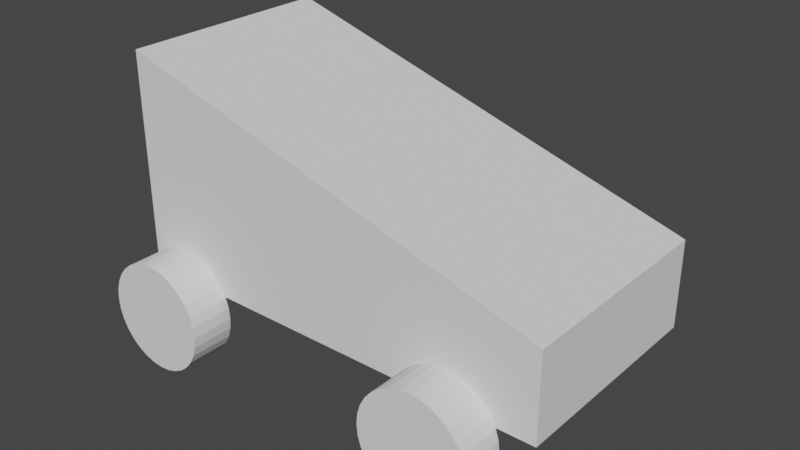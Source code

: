 # Source: Box.blend  (saved by Blender 3.0.42; exported with 4.5.12 LTS)
import bpy
from mathutils import Matrix  # noqa: F401  (used for matrix-valued properties, if any)

bpy.ops.wm.read_factory_settings(use_empty=True)
scene = bpy.context.scene
scene.name = 'Scene'

# ---- collections
col_collection = bpy.data.collections.new('Collection'); scene.collection.children.link(col_collection)
col_mesh = bpy.data.collections.new('Mesh'); scene.collection.children.link(col_mesh)
col_rig = bpy.data.collections.new('Rig'); scene.collection.children.link(col_rig)
col_collision = bpy.data.collections.new('Collision'); scene.collection.children.link(col_collision)
col_extras = bpy.data.collections.new('Extras'); scene.collection.children.link(col_extras)

# ---- world
world_world = bpy.data.worlds.new('World'); scene.world = world_world
world_world.use_nodes = True; world_world.node_tree.nodes.clear()
_N = world_world.node_tree.nodes; _L = world_world.node_tree.links
n0 = _N.new('ShaderNodeOutputWorld'); n0.name = 'World Output'; n0.location = (300, 300)
n1 = _N.new('ShaderNodeBackground'); n1.name = 'Background'; n1.location = (10, 300)
n1.inputs[0].default_value = (0.05088, 0.05088, 0.05088, 1.0)
_L.new(n1.outputs[0], n0.inputs[0])
n0.is_active_output = True
world_world.color = (0.05088, 0.05088, 0.05088)
world_world.use_sun_shadow = False
world_world.sun_shadow_jitter_overblur = 0.0

# ---- meshes
me_cube_001 = bpy.data.meshes.new('Cube.001')
me_cube_001.from_pydata([(-200.0, -100.0, -100.0), (-200.0, -100.0, 100.0), (-200.0, 100.0, -100.0), (-200.0, 100.0, 100.0), (200.0, -100.0, -100.0), (200.0, -100.0, -20.0), (200.0, 100.0, -100.0), (200.0, 100.0, -20.0)], [], [(0, 1, 3, 2), (2, 3, 7, 6), (6, 7, 5, 4), (4, 5, 1, 0), (2, 6, 4, 0), (7, 3, 1, 5)])
_uv = me_cube_001.uv_layers.new(name='UVMap')
_uv.uv.foreach_set('vector', [0.375, 0.0, 0.625, 0.0, 0.625, 0.25, 0.375, 0.25, 0.375, 0.25, 0.625, 0.25, 0.625, 0.5, 0.375, 0.5, 0.375, 0.5, 0.625, 0.5, 0.625, 0.75, 0.375, 0.75, 0.375, 0.75, 0.625, 0.75, 0.625, 1.0, 0.375, 1.0, 0.125, 0.5, 0.375, 0.5, 0.375, 0.75, 0.125, 0.75, 0.625, 0.5, 0.875, 0.5, 0.875, 0.75, 0.625, 0.75])
me_cube_001.use_remesh_fix_poles = True
me_cube_001.use_remesh_preserve_attributes = False
me_cube_001.update()
me_cylinder = bpy.data.meshes.new('Cylinder')
me_cylinder.from_pydata([(0.0, 20.0, 50.0), (0.0, -20.0, 50.0), (9.755, 20.0, 49.04), (9.755, -20.0, 49.04), (19.13, 20.0, 46.19), (19.13, -20.0, 46.19), (27.78, 20.0, 41.57), (27.78, -20.0, 41.57), (35.36, 20.0, 35.36), (35.36, -20.0, 35.36), (41.57, 20.0, 27.78), (41.57, -20.0, 27.78), (46.19, 20.0, 19.13), (46.19, -20.0, 19.13), (49.04, 20.0, 9.755), (49.04, -20.0, 9.755), (50.0, 20.0, -1.311e-06), (50.0, -20.0, -3.06e-06), (49.04, 20.0, -9.755), (49.04, -20.0, -9.755), (46.19, 20.0, -19.13), (46.19, -20.0, -19.13), (41.57, 20.0, -27.78), (41.57, -20.0, -27.78), (35.36, 20.0, -35.36), (35.36, -20.0, -35.36), (27.78, 20.0, -41.57), (27.78, -20.0, -41.57), (19.13, 20.0, -46.19), (19.13, -20.0, -46.19), (9.755, 20.0, -49.04), (9.755, -20.0, -49.04), (-4.371e-06, 20.0, -50.0), (-4.371e-06, -20.0, -50.0), (-9.755, 20.0, -49.04), (-9.755, -20.0, -49.04), (-19.13, 20.0, -46.19), (-19.13, -20.0, -46.19), (-27.78, 20.0, -41.57), (-27.78, -20.0, -41.57), (-35.36, 20.0, -35.36), (-35.36, -20.0, -35.36), (-41.57, 20.0, -27.78), (-41.57, -20.0, -27.78), (-46.19, 20.0, -19.13), (-46.19, -20.0, -19.13), (-49.04, 20.0, -9.755), (-49.04, -20.0, -9.755), (-50.0, 20.0, 1.47e-06), (-50.0, -20.0, -2.78e-07), (-49.04, 20.0, 9.755), (-49.04, -20.0, 9.755), (-46.19, 20.0, 19.13), (-46.19, -20.0, 19.13), (-41.57, 20.0, 27.78), (-41.57, -20.0, 27.78), (-35.36, 20.0, 35.36), (-35.36, -20.0, 35.36), (-27.78, 20.0, 41.57), (-27.78, -20.0, 41.57), (-19.13, 20.0, 46.19), (-19.13, -20.0, 46.19), (-9.755, 20.0, 49.04), (-9.755, -20.0, 49.04)], [], [(0, 1, 3, 2), (2, 3, 5, 4), (4, 5, 7, 6), (6, 7, 9, 8), (8, 9, 11, 10), (10, 11, 13, 12), (12, 13, 15, 14), (14, 15, 17, 16), (16, 17, 19, 18), (18, 19, 21, 20), (20, 21, 23, 22), (22, 23, 25, 24), (24, 25, 27, 26), (26, 27, 29, 28), (28, 29, 31, 30), (30, 31, 33, 32), (32, 33, 35, 34), (34, 35, 37, 36), (36, 37, 39, 38), (38, 39, 41, 40), (40, 41, 43, 42), (42, 43, 45, 44), (44, 45, 47, 46), (46, 47, 49, 48), (48, 49, 51, 50), (50, 51, 53, 52), (52, 53, 55, 54), (54, 55, 57, 56), (56, 57, 59, 58), (58, 59, 61, 60), (3, 1, 63, 61, 59, 57, 55, 53, 51, 49, 47, 45, 43, 41, 39, 37, 35, 33, 31, 29, 27, 25, 23, 21, 19, 17, 15, 13, 11, 9, 7, 5), (60, 61, 63, 62), (62, 63, 1, 0), (0, 2, 4, 6, 8, 10, 12, 14, 16, 18, 20, 22, 24, 26, 28, 30, 32, 34, 36, 38, 40, 42, 44, 46, 48, 50, 52, 54, 56, 58, 60, 62)])
_uv = me_cylinder.uv_layers.new(name='UVMap')
_uv.uv.foreach_set('vector', [1.0, 0.5, 1.0, 1.0, 0.9688, 1.0, 0.9688, 0.5, 0.9688, 0.5, 0.9688, 1.0, 0.9375, 1.0, 0.9375, 0.5, 0.9375, 0.5, 0.9375, 1.0, 0.9062, 1.0, 0.9062, 0.5, 0.9062, 0.5, 0.9062, 1.0, 0.875, 1.0, 0.875, 0.5, 0.875, 0.5, 0.875, 1.0, 0.8438, 1.0, 0.8438, 0.5, 0.8438, 0.5, 0.8438, 1.0, 0.8125, 1.0, 0.8125, 0.5, 0.8125, 0.5, 0.8125, 1.0, 0.7812, 1.0, 0.7812, 0.5, 0.7812, 0.5, 0.7812, 1.0, 0.75, 1.0, 0.75, 0.5, 0.75, 0.5, 0.75, 1.0, 0.7188, 1.0, 0.7188, 0.5, 0.7188, 0.5, 0.7188, 1.0, 0.6875, 1.0, 0.6875, 0.5, 0.6875, 0.5, 0.6875, 1.0, 0.6562, 1.0, 0.6562, 0.5, 0.6562, 0.5, 0.6562, 1.0, 0.625, 1.0, 0.625, 0.5, 0.625, 0.5, 0.625, 1.0, 0.5938, 1.0, 0.5938, 0.5, 0.5938, 0.5, 0.5938, 1.0, 0.5625, 1.0, 0.5625, 0.5, 0.5625, 0.5, 0.5625, 1.0, 0.5312, 1.0, 0.5312, 0.5, 0.5312, 0.5, 0.5312, 1.0, 0.5, 1.0, 0.5, 0.5, 0.5, 0.5, 0.5, 1.0, 0.4688, 1.0, 0.4688, 0.5, 0.4688, 0.5, 0.4688, 1.0, 0.4375, 1.0, 0.4375, 0.5, 0.4375, 0.5, 0.4375, 1.0, 0.4062, 1.0, 0.4062, 0.5, 0.4062, 0.5, 0.4062, 1.0, 0.375, 1.0, 0.375, 0.5, 0.375, 0.5, 0.375, 1.0, 0.3438, 1.0, 0.3438, 0.5, 0.3438, 0.5, 0.3438, 1.0, 0.3125, 1.0, 0.3125, 0.5, 0.3125, 0.5, 0.3125, 1.0, 0.2812, 1.0, 0.2812, 0.5, 0.2812, 0.5, 0.2812, 1.0, 0.25, 1.0, 0.25, 0.5, 0.25, 0.5, 0.25, 1.0, 0.2188, 1.0, 0.2188, 0.5, 0.2188, 0.5, 0.2188, 1.0, 0.1875, 1.0, 0.1875, 0.5, 0.1875, 0.5, 0.1875, 1.0, 0.1562, 1.0, 0.1562, 0.5, 0.1562, 0.5, 0.1562, 1.0, 0.125, 1.0, 0.125, 0.5, 0.125, 0.5, 0.125, 1.0, 0.09375, 1.0, 0.09375, 0.5, 0.09375, 0.5, 0.09375, 1.0, 0.0625, 1.0, 0.0625, 0.5, 0.2968, 0.4854, 0.25, 0.49, 0.2032, 0.4854, 0.1582, 0.4717, 0.1167, 0.4496, 0.08029, 0.4197, 0.05045, 0.3833, 0.02827, 0.3418, 0.01461, 0.2968, 0.01, 0.25, 0.01461, 0.2032, 0.02827, 0.1582, 0.05045, 0.1167, 0.08029, 0.08029, 0.1167, 0.05045, 0.1582, 0.02827, 0.2032, 0.01461, 0.25, 0.01, 0.2968, 0.01461, 0.3418, 0.02827, 0.3833, 0.05045, 0.4197, 0.08029, 0.4496, 0.1167, 0.4717, 0.1582, 0.4854, 0.2032, 0.49, 0.25, 0.4854, 0.2968, 0.4717, 0.3418, 0.4496, 0.3833, 0.4197, 0.4197, 0.3833, 0.4496, 0.3418, 0.4717, 0.0625, 0.5, 0.0625, 1.0, 0.03125, 1.0, 0.03125, 0.5, 0.03125, 0.5, 0.03125, 1.0, 0.0, 1.0, 0.0, 0.5, 0.75, 0.49, 0.7968, 0.4854, 0.8418, 0.4717, 0.8833, 0.4496, 0.9197, 0.4197, 0.9496, 0.3833, 0.9717, 0.3418, 0.9854, 0.2968, 0.99, 0.25, 0.9854, 0.2032, 0.9717, 0.1582, 0.9496, 0.1167, 0.9197, 0.08029, 0.8833, 0.05045, 0.8418, 0.02827, 0.7968, 0.01461, 0.75, 0.01, 0.7032, 0.01461, 0.6582, 0.02827, 0.6167, 0.05045, 0.5803, 0.08029, 0.5504, 0.1167, 0.5283, 0.1582, 0.5146, 0.2032, 0.51, 0.25, 0.5146, 0.2968, 0.5283, 0.3418, 0.5504, 0.3833, 0.5803, 0.4197, 0.6167, 0.4496, 0.6582, 0.4717, 0.7032, 0.4854])
me_cylinder.use_remesh_fix_poles = True
me_cylinder.use_remesh_preserve_attributes = False
me_cylinder.update()
me_cylinder_001 = bpy.data.meshes.new('Cylinder.001')
me_cylinder_001.from_pydata([(0.0, 20.0, 50.0), (0.0, -20.0, 50.0), (9.755, 20.0, 49.04), (9.755, -20.0, 49.04), (19.13, 20.0, 46.19), (19.13, -20.0, 46.19), (27.78, 20.0, 41.57), (27.78, -20.0, 41.57), (35.36, 20.0, 35.36), (35.36, -20.0, 35.36), (41.57, 20.0, 27.78), (41.57, -20.0, 27.78), (46.19, 20.0, 19.13), (46.19, -20.0, 19.13), (49.04, 20.0, 9.755), (49.04, -20.0, 9.755), (50.0, 20.0, -1.311e-06), (50.0, -20.0, -3.06e-06), (49.04, 20.0, -9.755), (49.04, -20.0, -9.755), (46.19, 20.0, -19.13), (46.19, -20.0, -19.13), (41.57, 20.0, -27.78), (41.57, -20.0, -27.78), (35.36, 20.0, -35.36), (35.36, -20.0, -35.36), (27.78, 20.0, -41.57), (27.78, -20.0, -41.57), (19.13, 20.0, -46.19), (19.13, -20.0, -46.19), (9.755, 20.0, -49.04), (9.755, -20.0, -49.04), (-4.371e-06, 20.0, -50.0), (-4.371e-06, -20.0, -50.0), (-9.755, 20.0, -49.04), (-9.755, -20.0, -49.04), (-19.13, 20.0, -46.19), (-19.13, -20.0, -46.19), (-27.78, 20.0, -41.57), (-27.78, -20.0, -41.57), (-35.36, 20.0, -35.36), (-35.36, -20.0, -35.36), (-41.57, 20.0, -27.78), (-41.57, -20.0, -27.78), (-46.19, 20.0, -19.13), (-46.19, -20.0, -19.13), (-49.04, 20.0, -9.755), (-49.04, -20.0, -9.755), (-50.0, 20.0, 1.47e-06), (-50.0, -20.0, -2.78e-07), (-49.04, 20.0, 9.755), (-49.04, -20.0, 9.755), (-46.19, 20.0, 19.13), (-46.19, -20.0, 19.13), (-41.57, 20.0, 27.78), (-41.57, -20.0, 27.78), (-35.36, 20.0, 35.36), (-35.36, -20.0, 35.36), (-27.78, 20.0, 41.57), (-27.78, -20.0, 41.57), (-19.13, 20.0, 46.19), (-19.13, -20.0, 46.19), (-9.755, 20.0, 49.04), (-9.755, -20.0, 49.04)], [], [(0, 1, 3, 2), (2, 3, 5, 4), (4, 5, 7, 6), (6, 7, 9, 8), (8, 9, 11, 10), (10, 11, 13, 12), (12, 13, 15, 14), (14, 15, 17, 16), (16, 17, 19, 18), (18, 19, 21, 20), (20, 21, 23, 22), (22, 23, 25, 24), (24, 25, 27, 26), (26, 27, 29, 28), (28, 29, 31, 30), (30, 31, 33, 32), (32, 33, 35, 34), (34, 35, 37, 36), (36, 37, 39, 38), (38, 39, 41, 40), (40, 41, 43, 42), (42, 43, 45, 44), (44, 45, 47, 46), (46, 47, 49, 48), (48, 49, 51, 50), (50, 51, 53, 52), (52, 53, 55, 54), (54, 55, 57, 56), (56, 57, 59, 58), (58, 59, 61, 60), (3, 1, 63, 61, 59, 57, 55, 53, 51, 49, 47, 45, 43, 41, 39, 37, 35, 33, 31, 29, 27, 25, 23, 21, 19, 17, 15, 13, 11, 9, 7, 5), (60, 61, 63, 62), (62, 63, 1, 0), (0, 2, 4, 6, 8, 10, 12, 14, 16, 18, 20, 22, 24, 26, 28, 30, 32, 34, 36, 38, 40, 42, 44, 46, 48, 50, 52, 54, 56, 58, 60, 62)])
_uv = me_cylinder_001.uv_layers.new(name='UVMap')
_uv.uv.foreach_set('vector', [1.0, 0.5, 1.0, 1.0, 0.9688, 1.0, 0.9688, 0.5, 0.9688, 0.5, 0.9688, 1.0, 0.9375, 1.0, 0.9375, 0.5, 0.9375, 0.5, 0.9375, 1.0, 0.9062, 1.0, 0.9062, 0.5, 0.9062, 0.5, 0.9062, 1.0, 0.875, 1.0, 0.875, 0.5, 0.875, 0.5, 0.875, 1.0, 0.8438, 1.0, 0.8438, 0.5, 0.8438, 0.5, 0.8438, 1.0, 0.8125, 1.0, 0.8125, 0.5, 0.8125, 0.5, 0.8125, 1.0, 0.7812, 1.0, 0.7812, 0.5, 0.7812, 0.5, 0.7812, 1.0, 0.75, 1.0, 0.75, 0.5, 0.75, 0.5, 0.75, 1.0, 0.7188, 1.0, 0.7188, 0.5, 0.7188, 0.5, 0.7188, 1.0, 0.6875, 1.0, 0.6875, 0.5, 0.6875, 0.5, 0.6875, 1.0, 0.6562, 1.0, 0.6562, 0.5, 0.6562, 0.5, 0.6562, 1.0, 0.625, 1.0, 0.625, 0.5, 0.625, 0.5, 0.625, 1.0, 0.5938, 1.0, 0.5938, 0.5, 0.5938, 0.5, 0.5938, 1.0, 0.5625, 1.0, 0.5625, 0.5, 0.5625, 0.5, 0.5625, 1.0, 0.5312, 1.0, 0.5312, 0.5, 0.5312, 0.5, 0.5312, 1.0, 0.5, 1.0, 0.5, 0.5, 0.5, 0.5, 0.5, 1.0, 0.4688, 1.0, 0.4688, 0.5, 0.4688, 0.5, 0.4688, 1.0, 0.4375, 1.0, 0.4375, 0.5, 0.4375, 0.5, 0.4375, 1.0, 0.4062, 1.0, 0.4062, 0.5, 0.4062, 0.5, 0.4062, 1.0, 0.375, 1.0, 0.375, 0.5, 0.375, 0.5, 0.375, 1.0, 0.3438, 1.0, 0.3438, 0.5, 0.3438, 0.5, 0.3438, 1.0, 0.3125, 1.0, 0.3125, 0.5, 0.3125, 0.5, 0.3125, 1.0, 0.2812, 1.0, 0.2812, 0.5, 0.2812, 0.5, 0.2812, 1.0, 0.25, 1.0, 0.25, 0.5, 0.25, 0.5, 0.25, 1.0, 0.2188, 1.0, 0.2188, 0.5, 0.2188, 0.5, 0.2188, 1.0, 0.1875, 1.0, 0.1875, 0.5, 0.1875, 0.5, 0.1875, 1.0, 0.1562, 1.0, 0.1562, 0.5, 0.1562, 0.5, 0.1562, 1.0, 0.125, 1.0, 0.125, 0.5, 0.125, 0.5, 0.125, 1.0, 0.09375, 1.0, 0.09375, 0.5, 0.09375, 0.5, 0.09375, 1.0, 0.0625, 1.0, 0.0625, 0.5, 0.2968, 0.4854, 0.25, 0.49, 0.2032, 0.4854, 0.1582, 0.4717, 0.1167, 0.4496, 0.08029, 0.4197, 0.05045, 0.3833, 0.02827, 0.3418, 0.01461, 0.2968, 0.01, 0.25, 0.01461, 0.2032, 0.02827, 0.1582, 0.05045, 0.1167, 0.08029, 0.08029, 0.1167, 0.05045, 0.1582, 0.02827, 0.2032, 0.01461, 0.25, 0.01, 0.2968, 0.01461, 0.3418, 0.02827, 0.3833, 0.05045, 0.4197, 0.08029, 0.4496, 0.1167, 0.4717, 0.1582, 0.4854, 0.2032, 0.49, 0.25, 0.4854, 0.2968, 0.4717, 0.3418, 0.4496, 0.3833, 0.4197, 0.4197, 0.3833, 0.4496, 0.3418, 0.4717, 0.0625, 0.5, 0.0625, 1.0, 0.03125, 1.0, 0.03125, 0.5, 0.03125, 0.5, 0.03125, 1.0, 0.0, 1.0, 0.0, 0.5, 0.75, 0.49, 0.7968, 0.4854, 0.8418, 0.4717, 0.8833, 0.4496, 0.9197, 0.4197, 0.9496, 0.3833, 0.9717, 0.3418, 0.9854, 0.2968, 0.99, 0.25, 0.9854, 0.2032, 0.9717, 0.1582, 0.9496, 0.1167, 0.9197, 0.08029, 0.8833, 0.05045, 0.8418, 0.02827, 0.7968, 0.01461, 0.75, 0.01, 0.7032, 0.01461, 0.6582, 0.02827, 0.6167, 0.05045, 0.5803, 0.08029, 0.5504, 0.1167, 0.5283, 0.1582, 0.5146, 0.2032, 0.51, 0.25, 0.5146, 0.2968, 0.5283, 0.3418, 0.5504, 0.3833, 0.5803, 0.4197, 0.6167, 0.4496, 0.6582, 0.4717, 0.7032, 0.4854])
me_cylinder_001.use_remesh_fix_poles = True
me_cylinder_001.use_remesh_preserve_attributes = False
me_cylinder_001.update()
me_cylinder_002 = bpy.data.meshes.new('Cylinder.002')
me_cylinder_002.from_pydata([(0.0, 20.0, 50.0), (0.0, -20.0, 50.0), (9.755, 20.0, 49.04), (9.755, -20.0, 49.04), (19.13, 20.0, 46.19), (19.13, -20.0, 46.19), (27.78, 20.0, 41.57), (27.78, -20.0, 41.57), (35.36, 20.0, 35.36), (35.36, -20.0, 35.36), (41.57, 20.0, 27.78), (41.57, -20.0, 27.78), (46.19, 20.0, 19.13), (46.19, -20.0, 19.13), (49.04, 20.0, 9.755), (49.04, -20.0, 9.755), (50.0, 20.0, -1.311e-06), (50.0, -20.0, -3.06e-06), (49.04, 20.0, -9.755), (49.04, -20.0, -9.755), (46.19, 20.0, -19.13), (46.19, -20.0, -19.13), (41.57, 20.0, -27.78), (41.57, -20.0, -27.78), (35.36, 20.0, -35.36), (35.36, -20.0, -35.36), (27.78, 20.0, -41.57), (27.78, -20.0, -41.57), (19.13, 20.0, -46.19), (19.13, -20.0, -46.19), (9.755, 20.0, -49.04), (9.755, -20.0, -49.04), (-4.371e-06, 20.0, -50.0), (-4.371e-06, -20.0, -50.0), (-9.755, 20.0, -49.04), (-9.755, -20.0, -49.04), (-19.13, 20.0, -46.19), (-19.13, -20.0, -46.19), (-27.78, 20.0, -41.57), (-27.78, -20.0, -41.57), (-35.36, 20.0, -35.36), (-35.36, -20.0, -35.36), (-41.57, 20.0, -27.78), (-41.57, -20.0, -27.78), (-46.19, 20.0, -19.13), (-46.19, -20.0, -19.13), (-49.04, 20.0, -9.755), (-49.04, -20.0, -9.755), (-50.0, 20.0, 1.47e-06), (-50.0, -20.0, -2.78e-07), (-49.04, 20.0, 9.755), (-49.04, -20.0, 9.755), (-46.19, 20.0, 19.13), (-46.19, -20.0, 19.13), (-41.57, 20.0, 27.78), (-41.57, -20.0, 27.78), (-35.36, 20.0, 35.36), (-35.36, -20.0, 35.36), (-27.78, 20.0, 41.57), (-27.78, -20.0, 41.57), (-19.13, 20.0, 46.19), (-19.13, -20.0, 46.19), (-9.755, 20.0, 49.04), (-9.755, -20.0, 49.04)], [], [(0, 1, 3, 2), (2, 3, 5, 4), (4, 5, 7, 6), (6, 7, 9, 8), (8, 9, 11, 10), (10, 11, 13, 12), (12, 13, 15, 14), (14, 15, 17, 16), (16, 17, 19, 18), (18, 19, 21, 20), (20, 21, 23, 22), (22, 23, 25, 24), (24, 25, 27, 26), (26, 27, 29, 28), (28, 29, 31, 30), (30, 31, 33, 32), (32, 33, 35, 34), (34, 35, 37, 36), (36, 37, 39, 38), (38, 39, 41, 40), (40, 41, 43, 42), (42, 43, 45, 44), (44, 45, 47, 46), (46, 47, 49, 48), (48, 49, 51, 50), (50, 51, 53, 52), (52, 53, 55, 54), (54, 55, 57, 56), (56, 57, 59, 58), (58, 59, 61, 60), (3, 1, 63, 61, 59, 57, 55, 53, 51, 49, 47, 45, 43, 41, 39, 37, 35, 33, 31, 29, 27, 25, 23, 21, 19, 17, 15, 13, 11, 9, 7, 5), (60, 61, 63, 62), (62, 63, 1, 0), (0, 2, 4, 6, 8, 10, 12, 14, 16, 18, 20, 22, 24, 26, 28, 30, 32, 34, 36, 38, 40, 42, 44, 46, 48, 50, 52, 54, 56, 58, 60, 62)])
_uv = me_cylinder_002.uv_layers.new(name='UVMap')
_uv.uv.foreach_set('vector', [1.0, 0.5, 1.0, 1.0, 0.9688, 1.0, 0.9688, 0.5, 0.9688, 0.5, 0.9688, 1.0, 0.9375, 1.0, 0.9375, 0.5, 0.9375, 0.5, 0.9375, 1.0, 0.9062, 1.0, 0.9062, 0.5, 0.9062, 0.5, 0.9062, 1.0, 0.875, 1.0, 0.875, 0.5, 0.875, 0.5, 0.875, 1.0, 0.8438, 1.0, 0.8438, 0.5, 0.8438, 0.5, 0.8438, 1.0, 0.8125, 1.0, 0.8125, 0.5, 0.8125, 0.5, 0.8125, 1.0, 0.7812, 1.0, 0.7812, 0.5, 0.7812, 0.5, 0.7812, 1.0, 0.75, 1.0, 0.75, 0.5, 0.75, 0.5, 0.75, 1.0, 0.7188, 1.0, 0.7188, 0.5, 0.7188, 0.5, 0.7188, 1.0, 0.6875, 1.0, 0.6875, 0.5, 0.6875, 0.5, 0.6875, 1.0, 0.6562, 1.0, 0.6562, 0.5, 0.6562, 0.5, 0.6562, 1.0, 0.625, 1.0, 0.625, 0.5, 0.625, 0.5, 0.625, 1.0, 0.5938, 1.0, 0.5938, 0.5, 0.5938, 0.5, 0.5938, 1.0, 0.5625, 1.0, 0.5625, 0.5, 0.5625, 0.5, 0.5625, 1.0, 0.5312, 1.0, 0.5312, 0.5, 0.5312, 0.5, 0.5312, 1.0, 0.5, 1.0, 0.5, 0.5, 0.5, 0.5, 0.5, 1.0, 0.4688, 1.0, 0.4688, 0.5, 0.4688, 0.5, 0.4688, 1.0, 0.4375, 1.0, 0.4375, 0.5, 0.4375, 0.5, 0.4375, 1.0, 0.4062, 1.0, 0.4062, 0.5, 0.4062, 0.5, 0.4062, 1.0, 0.375, 1.0, 0.375, 0.5, 0.375, 0.5, 0.375, 1.0, 0.3438, 1.0, 0.3438, 0.5, 0.3438, 0.5, 0.3438, 1.0, 0.3125, 1.0, 0.3125, 0.5, 0.3125, 0.5, 0.3125, 1.0, 0.2812, 1.0, 0.2812, 0.5, 0.2812, 0.5, 0.2812, 1.0, 0.25, 1.0, 0.25, 0.5, 0.25, 0.5, 0.25, 1.0, 0.2188, 1.0, 0.2188, 0.5, 0.2188, 0.5, 0.2188, 1.0, 0.1875, 1.0, 0.1875, 0.5, 0.1875, 0.5, 0.1875, 1.0, 0.1562, 1.0, 0.1562, 0.5, 0.1562, 0.5, 0.1562, 1.0, 0.125, 1.0, 0.125, 0.5, 0.125, 0.5, 0.125, 1.0, 0.09375, 1.0, 0.09375, 0.5, 0.09375, 0.5, 0.09375, 1.0, 0.0625, 1.0, 0.0625, 0.5, 0.2968, 0.4854, 0.25, 0.49, 0.2032, 0.4854, 0.1582, 0.4717, 0.1167, 0.4496, 0.08029, 0.4197, 0.05045, 0.3833, 0.02827, 0.3418, 0.01461, 0.2968, 0.01, 0.25, 0.01461, 0.2032, 0.02827, 0.1582, 0.05045, 0.1167, 0.08029, 0.08029, 0.1167, 0.05045, 0.1582, 0.02827, 0.2032, 0.01461, 0.25, 0.01, 0.2968, 0.01461, 0.3418, 0.02827, 0.3833, 0.05045, 0.4197, 0.08029, 0.4496, 0.1167, 0.4717, 0.1582, 0.4854, 0.2032, 0.49, 0.25, 0.4854, 0.2968, 0.4717, 0.3418, 0.4496, 0.3833, 0.4197, 0.4197, 0.3833, 0.4496, 0.3418, 0.4717, 0.0625, 0.5, 0.0625, 1.0, 0.03125, 1.0, 0.03125, 0.5, 0.03125, 0.5, 0.03125, 1.0, 0.0, 1.0, 0.0, 0.5, 0.75, 0.49, 0.7968, 0.4854, 0.8418, 0.4717, 0.8833, 0.4496, 0.9197, 0.4197, 0.9496, 0.3833, 0.9717, 0.3418, 0.9854, 0.2968, 0.99, 0.25, 0.9854, 0.2032, 0.9717, 0.1582, 0.9496, 0.1167, 0.9197, 0.08029, 0.8833, 0.05045, 0.8418, 0.02827, 0.7968, 0.01461, 0.75, 0.01, 0.7032, 0.01461, 0.6582, 0.02827, 0.6167, 0.05045, 0.5803, 0.08029, 0.5504, 0.1167, 0.5283, 0.1582, 0.5146, 0.2032, 0.51, 0.25, 0.5146, 0.2968, 0.5283, 0.3418, 0.5504, 0.3833, 0.5803, 0.4197, 0.6167, 0.4496, 0.6582, 0.4717, 0.7032, 0.4854])
me_cylinder_002.use_remesh_fix_poles = True
me_cylinder_002.use_remesh_preserve_attributes = False
me_cylinder_002.update()
me_cylinder_003 = bpy.data.meshes.new('Cylinder.003')
me_cylinder_003.from_pydata([(0.0, 20.0, 50.0), (0.0, -20.0, 50.0), (9.755, 20.0, 49.04), (9.755, -20.0, 49.04), (19.13, 20.0, 46.19), (19.13, -20.0, 46.19), (27.78, 20.0, 41.57), (27.78, -20.0, 41.57), (35.36, 20.0, 35.36), (35.36, -20.0, 35.36), (41.57, 20.0, 27.78), (41.57, -20.0, 27.78), (46.19, 20.0, 19.13), (46.19, -20.0, 19.13), (49.04, 20.0, 9.755), (49.04, -20.0, 9.755), (50.0, 20.0, -1.311e-06), (50.0, -20.0, -3.06e-06), (49.04, 20.0, -9.755), (49.04, -20.0, -9.755), (46.19, 20.0, -19.13), (46.19, -20.0, -19.13), (41.57, 20.0, -27.78), (41.57, -20.0, -27.78), (35.36, 20.0, -35.36), (35.36, -20.0, -35.36), (27.78, 20.0, -41.57), (27.78, -20.0, -41.57), (19.13, 20.0, -46.19), (19.13, -20.0, -46.19), (9.755, 20.0, -49.04), (9.755, -20.0, -49.04), (-4.371e-06, 20.0, -50.0), (-4.371e-06, -20.0, -50.0), (-9.755, 20.0, -49.04), (-9.755, -20.0, -49.04), (-19.13, 20.0, -46.19), (-19.13, -20.0, -46.19), (-27.78, 20.0, -41.57), (-27.78, -20.0, -41.57), (-35.36, 20.0, -35.36), (-35.36, -20.0, -35.36), (-41.57, 20.0, -27.78), (-41.57, -20.0, -27.78), (-46.19, 20.0, -19.13), (-46.19, -20.0, -19.13), (-49.04, 20.0, -9.755), (-49.04, -20.0, -9.755), (-50.0, 20.0, 1.47e-06), (-50.0, -20.0, -2.78e-07), (-49.04, 20.0, 9.755), (-49.04, -20.0, 9.755), (-46.19, 20.0, 19.13), (-46.19, -20.0, 19.13), (-41.57, 20.0, 27.78), (-41.57, -20.0, 27.78), (-35.36, 20.0, 35.36), (-35.36, -20.0, 35.36), (-27.78, 20.0, 41.57), (-27.78, -20.0, 41.57), (-19.13, 20.0, 46.19), (-19.13, -20.0, 46.19), (-9.755, 20.0, 49.04), (-9.755, -20.0, 49.04)], [], [(0, 1, 3, 2), (2, 3, 5, 4), (4, 5, 7, 6), (6, 7, 9, 8), (8, 9, 11, 10), (10, 11, 13, 12), (12, 13, 15, 14), (14, 15, 17, 16), (16, 17, 19, 18), (18, 19, 21, 20), (20, 21, 23, 22), (22, 23, 25, 24), (24, 25, 27, 26), (26, 27, 29, 28), (28, 29, 31, 30), (30, 31, 33, 32), (32, 33, 35, 34), (34, 35, 37, 36), (36, 37, 39, 38), (38, 39, 41, 40), (40, 41, 43, 42), (42, 43, 45, 44), (44, 45, 47, 46), (46, 47, 49, 48), (48, 49, 51, 50), (50, 51, 53, 52), (52, 53, 55, 54), (54, 55, 57, 56), (56, 57, 59, 58), (58, 59, 61, 60), (3, 1, 63, 61, 59, 57, 55, 53, 51, 49, 47, 45, 43, 41, 39, 37, 35, 33, 31, 29, 27, 25, 23, 21, 19, 17, 15, 13, 11, 9, 7, 5), (60, 61, 63, 62), (62, 63, 1, 0), (0, 2, 4, 6, 8, 10, 12, 14, 16, 18, 20, 22, 24, 26, 28, 30, 32, 34, 36, 38, 40, 42, 44, 46, 48, 50, 52, 54, 56, 58, 60, 62)])
_uv = me_cylinder_003.uv_layers.new(name='UVMap')
_uv.uv.foreach_set('vector', [1.0, 0.5, 1.0, 1.0, 0.9688, 1.0, 0.9688, 0.5, 0.9688, 0.5, 0.9688, 1.0, 0.9375, 1.0, 0.9375, 0.5, 0.9375, 0.5, 0.9375, 1.0, 0.9062, 1.0, 0.9062, 0.5, 0.9062, 0.5, 0.9062, 1.0, 0.875, 1.0, 0.875, 0.5, 0.875, 0.5, 0.875, 1.0, 0.8438, 1.0, 0.8438, 0.5, 0.8438, 0.5, 0.8438, 1.0, 0.8125, 1.0, 0.8125, 0.5, 0.8125, 0.5, 0.8125, 1.0, 0.7812, 1.0, 0.7812, 0.5, 0.7812, 0.5, 0.7812, 1.0, 0.75, 1.0, 0.75, 0.5, 0.75, 0.5, 0.75, 1.0, 0.7188, 1.0, 0.7188, 0.5, 0.7188, 0.5, 0.7188, 1.0, 0.6875, 1.0, 0.6875, 0.5, 0.6875, 0.5, 0.6875, 1.0, 0.6562, 1.0, 0.6562, 0.5, 0.6562, 0.5, 0.6562, 1.0, 0.625, 1.0, 0.625, 0.5, 0.625, 0.5, 0.625, 1.0, 0.5938, 1.0, 0.5938, 0.5, 0.5938, 0.5, 0.5938, 1.0, 0.5625, 1.0, 0.5625, 0.5, 0.5625, 0.5, 0.5625, 1.0, 0.5312, 1.0, 0.5312, 0.5, 0.5312, 0.5, 0.5312, 1.0, 0.5, 1.0, 0.5, 0.5, 0.5, 0.5, 0.5, 1.0, 0.4688, 1.0, 0.4688, 0.5, 0.4688, 0.5, 0.4688, 1.0, 0.4375, 1.0, 0.4375, 0.5, 0.4375, 0.5, 0.4375, 1.0, 0.4062, 1.0, 0.4062, 0.5, 0.4062, 0.5, 0.4062, 1.0, 0.375, 1.0, 0.375, 0.5, 0.375, 0.5, 0.375, 1.0, 0.3438, 1.0, 0.3438, 0.5, 0.3438, 0.5, 0.3438, 1.0, 0.3125, 1.0, 0.3125, 0.5, 0.3125, 0.5, 0.3125, 1.0, 0.2812, 1.0, 0.2812, 0.5, 0.2812, 0.5, 0.2812, 1.0, 0.25, 1.0, 0.25, 0.5, 0.25, 0.5, 0.25, 1.0, 0.2188, 1.0, 0.2188, 0.5, 0.2188, 0.5, 0.2188, 1.0, 0.1875, 1.0, 0.1875, 0.5, 0.1875, 0.5, 0.1875, 1.0, 0.1562, 1.0, 0.1562, 0.5, 0.1562, 0.5, 0.1562, 1.0, 0.125, 1.0, 0.125, 0.5, 0.125, 0.5, 0.125, 1.0, 0.09375, 1.0, 0.09375, 0.5, 0.09375, 0.5, 0.09375, 1.0, 0.0625, 1.0, 0.0625, 0.5, 0.2968, 0.4854, 0.25, 0.49, 0.2032, 0.4854, 0.1582, 0.4717, 0.1167, 0.4496, 0.08029, 0.4197, 0.05045, 0.3833, 0.02827, 0.3418, 0.01461, 0.2968, 0.01, 0.25, 0.01461, 0.2032, 0.02827, 0.1582, 0.05045, 0.1167, 0.08029, 0.08029, 0.1167, 0.05045, 0.1582, 0.02827, 0.2032, 0.01461, 0.25, 0.01, 0.2968, 0.01461, 0.3418, 0.02827, 0.3833, 0.05045, 0.4197, 0.08029, 0.4496, 0.1167, 0.4717, 0.1582, 0.4854, 0.2032, 0.49, 0.25, 0.4854, 0.2968, 0.4717, 0.3418, 0.4496, 0.3833, 0.4197, 0.4197, 0.3833, 0.4496, 0.3418, 0.4717, 0.0625, 0.5, 0.0625, 1.0, 0.03125, 1.0, 0.03125, 0.5, 0.03125, 0.5, 0.03125, 1.0, 0.0, 1.0, 0.0, 0.5, 0.75, 0.49, 0.7968, 0.4854, 0.8418, 0.4717, 0.8833, 0.4496, 0.9197, 0.4197, 0.9496, 0.3833, 0.9717, 0.3418, 0.9854, 0.2968, 0.99, 0.25, 0.9854, 0.2032, 0.9717, 0.1582, 0.9496, 0.1167, 0.9197, 0.08029, 0.8833, 0.05045, 0.8418, 0.02827, 0.7968, 0.01461, 0.75, 0.01, 0.7032, 0.01461, 0.6582, 0.02827, 0.6167, 0.05045, 0.5803, 0.08029, 0.5504, 0.1167, 0.5283, 0.1582, 0.5146, 0.2032, 0.51, 0.25, 0.5146, 0.2968, 0.5283, 0.3418, 0.5504, 0.3833, 0.5803, 0.4197, 0.6167, 0.4496, 0.6582, 0.4717, 0.7032, 0.4854])
me_cylinder_003.use_remesh_fix_poles = True
me_cylinder_003.use_remesh_preserve_attributes = False
me_cylinder_003.update()
arm_vehiclearmature = bpy.data.armatures.new('VehicleArmature')  # bones are not reproduced

# ---- objects
ob_vehiclebase = bpy.data.objects.new('VehicleBase', me_cube_001)
ob_wheel_fl = bpy.data.objects.new('Wheel_FL', me_cylinder)
ob_wheel_fr = bpy.data.objects.new('Wheel_FR', me_cylinder_001)
ob_wheel_rl = bpy.data.objects.new('Wheel_RL', me_cylinder_002)
ob_wheel_rr = bpy.data.objects.new('Wheel_RR', me_cylinder_003)
ob_armature = bpy.data.objects.new('Armature', arm_vehiclearmature)

# ---- transforms, parenting, visibility, modifiers, constraints
ob_vehiclebase.parent = ob_armature
ob_vehiclebase.matrix_parent_inverse = Matrix(((1.0, -0.0, 0.0, -0.0), (-0.0, 1.0, -0.0, 0.0), (0.0, -0.0, 1.0, -50.0), (-0.0, 0.0, -0.0, 1.0)))
ob_vehiclebase.location = (0.0, 0.0, 120.0)
_vg = ob_vehiclebase.vertex_groups.new(name='Root')
_vg.add([0, 1, 2, 3, 4, 5, 6, 7], 1.0, 'REPLACE')
_vg = ob_vehiclebase.vertex_groups.new(name='RR')
_vg = ob_vehiclebase.vertex_groups.new(name='FR')
_vg = ob_vehiclebase.vertex_groups.new(name='RL')
_vg = ob_vehiclebase.vertex_groups.new(name='FL')
_m = ob_vehiclebase.modifiers.new('Armature', 'ARMATURE')
_m.object = ob_armature
ob_wheel_fl.parent = ob_armature
ob_wheel_fl.matrix_parent_inverse = Matrix(((1.0, -0.0, 0.0, -0.0), (-0.0, 1.0, -0.0, 0.0), (0.0, -0.0, 1.0, -50.0), (-0.0, 0.0, -0.0, 1.0)))
ob_wheel_fl.location = (120.0, 120.0, 0.0)
_vg = ob_wheel_fl.vertex_groups.new(name='Root')
_vg = ob_wheel_fl.vertex_groups.new(name='RR')
_vg = ob_wheel_fl.vertex_groups.new(name='FR')
_vg = ob_wheel_fl.vertex_groups.new(name='RL')
_vg = ob_wheel_fl.vertex_groups.new(name='FL')
_vg.add([0, 1, 2, 3, 4, 5, 6, 7, 8, 9, 10, 11, 12, 13, 14, 15, 16, 17, 18, 19, 20, 21, 22, 23, 24, 25, 26, 27, 28, 29, 30, 31, 32, 33, 34, 35, 36, 37, 38, 39, 40, 41, 42, 43, 44, 45, 46, 47, 48, 49, 50, 51, 52, 53, 54, 55, 56, 57, 58, 59, 60, 61, 62, 63], 1.0, 'REPLACE')
_m = ob_wheel_fl.modifiers.new('Armature', 'ARMATURE')
_m.object = ob_armature
ob_wheel_fr.parent = ob_armature
ob_wheel_fr.matrix_parent_inverse = Matrix(((1.0, -0.0, 0.0, -0.0), (-0.0, 1.0, -0.0, 0.0), (0.0, -0.0, 1.0, -50.0), (-0.0, 0.0, -0.0, 1.0)))
ob_wheel_fr.location = (120.0, -120.0, 0.0)
_vg = ob_wheel_fr.vertex_groups.new(name='Root')
_vg = ob_wheel_fr.vertex_groups.new(name='RR')
_vg = ob_wheel_fr.vertex_groups.new(name='FR')
_vg.add([0, 1, 2, 3, 4, 5, 6, 7, 8, 9, 10, 11, 12, 13, 14, 15, 16, 17, 18, 19, 20, 21, 22, 23, 24, 25, 26, 27, 28, 29, 30, 31, 32, 33, 34, 35, 36, 37, 38, 39, 40, 41, 42, 43, 44, 45, 46, 47, 48, 49, 50, 51, 52, 53, 54, 55, 56, 57, 58, 59, 60, 61, 62, 63], 1.0, 'REPLACE')
_vg = ob_wheel_fr.vertex_groups.new(name='RL')
_vg = ob_wheel_fr.vertex_groups.new(name='FL')
_m = ob_wheel_fr.modifiers.new('Armature', 'ARMATURE')
_m.object = ob_armature
ob_wheel_rl.parent = ob_armature
ob_wheel_rl.matrix_parent_inverse = Matrix(((1.0, -0.0, 0.0, -0.0), (-0.0, 1.0, -0.0, 0.0), (0.0, -0.0, 1.0, -50.0), (-0.0, 0.0, -0.0, 1.0)))
ob_wheel_rl.location = (-160.0, 120.0, 0.0)
_vg = ob_wheel_rl.vertex_groups.new(name='Root')
_vg = ob_wheel_rl.vertex_groups.new(name='RR')
_vg = ob_wheel_rl.vertex_groups.new(name='FR')
_vg = ob_wheel_rl.vertex_groups.new(name='RL')
_vg.add([0, 1, 2, 3, 4, 5, 6, 7, 8, 9, 10, 11, 12, 13, 14, 15, 16, 17, 18, 19, 20, 21, 22, 23, 24, 25, 26, 27, 28, 29, 30, 31, 32, 33, 34, 35, 36, 37, 38, 39, 40, 41, 42, 43, 44, 45, 46, 47, 48, 49, 50, 51, 52, 53, 54, 55, 56, 57, 58, 59, 60, 61, 62, 63], 1.0, 'REPLACE')
_vg = ob_wheel_rl.vertex_groups.new(name='FL')
_m = ob_wheel_rl.modifiers.new('Armature', 'ARMATURE')
_m.object = ob_armature
ob_wheel_rr.parent = ob_armature
ob_wheel_rr.matrix_parent_inverse = Matrix(((1.0, -0.0, 0.0, -0.0), (-0.0, 1.0, -0.0, 0.0), (0.0, -0.0, 1.0, -50.0), (-0.0, 0.0, -0.0, 1.0)))
ob_wheel_rr.location = (-160.0, -120.0, 0.0)
_vg = ob_wheel_rr.vertex_groups.new(name='Root')
_vg = ob_wheel_rr.vertex_groups.new(name='RR')
_vg.add([0, 1, 2, 3, 4, 5, 6, 7, 8, 9, 10, 11, 12, 13, 14, 15, 16, 17, 18, 19, 20, 21, 22, 23, 24, 25, 26, 27, 28, 29, 30, 31, 32, 33, 34, 35, 36, 37, 38, 39, 40, 41, 42, 43, 44, 45, 46, 47, 48, 49, 50, 51, 52, 53, 54, 55, 56, 57, 58, 59, 60, 61, 62, 63], 1.0, 'REPLACE')
_vg = ob_wheel_rr.vertex_groups.new(name='FR')
_vg = ob_wheel_rr.vertex_groups.new(name='RL')
_vg = ob_wheel_rr.vertex_groups.new(name='FL')
_m = ob_wheel_rr.modifiers.new('Armature', 'ARMATURE')
_m.object = ob_armature
ob_armature.location = (0.0, 0.0, 50.0)
ob_armature.show_in_front = True

# ---- collection membership
col_collection.objects.link(ob_vehiclebase)
col_collection.objects.link(ob_wheel_fl)
col_collection.objects.link(ob_wheel_fr)
col_collection.objects.link(ob_wheel_rl)
col_collection.objects.link(ob_wheel_rr)
col_mesh.objects.link(ob_armature)

# ---- scene / render settings (as saved in the file)
scene.frame_start = 1; scene.frame_end = 250; scene.frame_set(1)
scene.render.engine = 'BLENDER_EEVEE_NEXT'
scene.cycles.sampling_pattern = 'TABULATED_SOBOL'
scene.cycles.use_light_tree = False
scene.view_settings.view_transform = 'Filmic'
scene.unit_settings.scale_length = 0.01
bpy.context.view_layer.update()

# ---- added for rendering (the .blend has no active camera and no usable light): camera, sun
cam_auto = bpy.data.cameras.new('AutoCamera')
cam_auto.lens = 50.0
cam_auto.sensor_width = 36.0
cam_auto.clip_end = 9176.77
ob_auto_camera = bpy.data.objects.new('AutoCamera', cam_auto)
scene.collection.objects.link(ob_auto_camera)
ob_auto_camera.location = (517.895, -627.474, 503.316)
ob_auto_camera.rotation_euler = (1.09748, -7.21219e-08, 0.694738)
scene.camera = ob_auto_camera
light_auto_sun = bpy.data.lights.new('AutoSun', 'SUN')
light_auto_sun.energy = 3.0
light_auto_sun.angle = 0.0523599
ob_auto_sun = bpy.data.objects.new('AutoSun', light_auto_sun)
scene.collection.objects.link(ob_auto_sun)
ob_auto_sun.rotation_euler = (0.872665, 0.174533, 0.523599)
bpy.context.view_layer.update()

